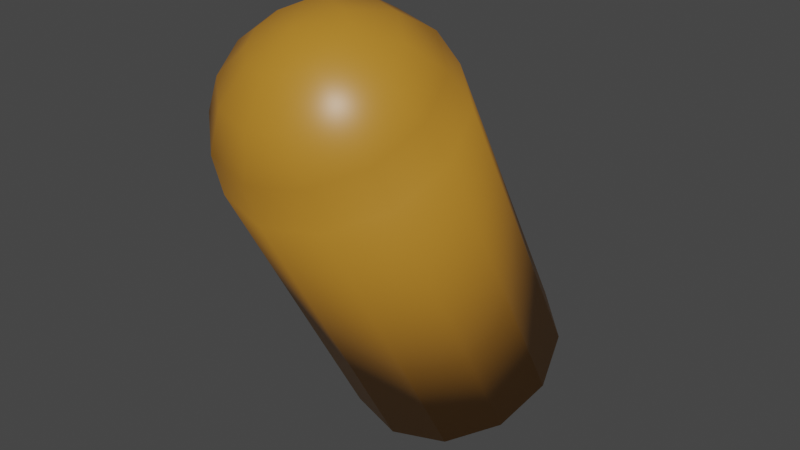 # Source: ammo_pickup.blend  (saved by Blender 2.83.18; exported with 4.5.12 LTS)
import bpy
from mathutils import Matrix  # noqa: F401  (used for matrix-valued properties, if any)

bpy.ops.wm.read_factory_settings(use_empty=True)
scene = bpy.context.scene
scene.name = 'Scene'

# ---- collections
col_collection = bpy.data.collections.new('Collection'); scene.collection.children.link(col_collection)

# ---- materials (node trees are filled in below, after node groups)
mat_material = bpy.data.materials.new('Material')
mat_material.alpha_threshold = 0.0
mat_material.use_transparent_shadow = False
mat_material.line_color = (0.0, 0.0, 0.0, 1.0)

# ---- material node trees
mat_material.use_nodes = True; mat_material.node_tree.nodes.clear()
_N = mat_material.node_tree.nodes; _L = mat_material.node_tree.links
n0 = _N.new('ShaderNodeOutputMaterial'); n0.name = 'Material Output'; n0.location = (300, 300)
n1 = _N.new('ShaderNodeBsdfPrincipled'); n1.name = 'Principled BSDF'; n1.location = (10, 300)
n1.distribution = 'GGX'
n1.subsurface_method = 'BURLEY'
n1.inputs[0].default_value = (0.4869, 0.2147, 0.02313, 1.0)
n1.inputs[2].default_value = 0.4
n1.inputs[3].default_value = 1.45
n1.inputs[27].default_value = (0.0, 0.0, 0.0, 1.0)
n1.inputs[28].default_value = 1.0
_L.new(n1.outputs[0], n0.inputs[0])
n0.is_active_output = True

# ---- world
world_world = bpy.data.worlds.new('World'); scene.world = world_world
world_world.use_nodes = True; world_world.node_tree.nodes.clear()
_N = world_world.node_tree.nodes; _L = world_world.node_tree.links
n0 = _N.new('ShaderNodeOutputWorld'); n0.name = 'World Output'; n0.location = (300, 300)
n1 = _N.new('ShaderNodeBackground'); n1.name = 'Background'; n1.location = (10, 300)
n1.inputs[0].default_value = (0.05088, 0.05088, 0.05088, 1.0)
_L.new(n1.outputs[0], n0.inputs[0])
n0.is_active_output = True
world_world.color = (0.05088, 0.05088, 0.05088)
world_world.use_sun_shadow = False
world_world.sun_shadow_jitter_overblur = 0.0

# ---- meshes
me_cylinder_001 = bpy.data.meshes.new('Cylinder.001')
me_cylinder_001.from_pydata([(4.992e-09, 0.2832, -0.1935), (4.992e-09, 0.04824, 0.2371), (0.08175, 0.264, -0.204), (0.08175, 0.02901, 0.2266), (0.1416, 0.2115, -0.2326), (0.1416, -0.02352, 0.1979), (0.1635, 0.1397, -0.2718), (0.1635, -0.09528, 0.1587), (0.1416, 0.06794, -0.311), (0.08175, 0.01541, -0.3396), (2.968e-08, -0.003816, -0.3501), (2.968e-08, -0.2388, 0.08042), (-0.08175, 0.01541, -0.3396), (-0.08175, -0.2196, 0.09091), (-0.1416, 0.06794, -0.311), (-0.1416, -0.167, 0.1196), (-0.1635, 0.1397, -0.2718), (-0.1635, -0.09528, 0.1587), (-0.1416, 0.2115, -0.2326), (-0.1416, -0.02352, 0.1979), (-0.08175, 0.264, -0.204), (-0.08175, 0.02901, 0.2266), (4.154e-08, 0.007337, 0.286), (0.03128, -0.1201, 0.3173), (0.05781, -0.06278, 0.3082), (0.07553, -0.01043, 0.2763), (0.05419, -0.1402, 0.3063), (0.1001, -0.09992, 0.2879), (0.1308, -0.05896, 0.2499), (0.06257, -0.1676, 0.2913), (0.1156, -0.1507, 0.2602), (0.1511, -0.1253, 0.2137), (0.05419, -0.1951, 0.2764), (0.1001, -0.2014, 0.2325), (0.1308, -0.1916, 0.1775), (0.1416, -0.167, 0.1196), (0.03128, -0.2152, 0.2654), (0.05781, -0.2386, 0.2123), (0.07553, -0.2401, 0.151), (0.08175, -0.2196, 0.09091), (4.442e-08, -0.2226, 0.2614), (4.442e-08, -0.2521, 0.2048), (2.919e-08, -0.2578, 0.1413), (-0.03128, -0.2152, 0.2654), (-0.05781, -0.2386, 0.2123), (-0.07553, -0.2401, 0.151), (-0.05419, -0.1951, 0.2764), (-0.1001, -0.2014, 0.2325), (-0.1308, -0.1916, 0.1775), (-0.06257, -0.1676, 0.2913), (-0.1156, -0.1507, 0.2602), (-0.1511, -0.1253, 0.2137), (-0.05419, -0.1402, 0.3063), (-0.1001, -0.09992, 0.2879), (-0.1308, -0.05896, 0.2499), (-0.03128, -0.1201, 0.3173), (-0.05781, -0.06278, 0.3082), (-0.07553, -0.01043, 0.2763), (4.154e-08, -0.1736, 0.3023), (4.442e-08, -0.1127, 0.3213), (6.269e-08, -0.04918, 0.3156)], [], [(0, 1, 3, 2), (2, 3, 5, 4), (4, 5, 7, 6), (6, 7, 35, 8), (8, 35, 39, 9), (9, 39, 11, 10), (10, 11, 13, 12), (12, 13, 15, 14), (14, 15, 17, 16), (16, 17, 19, 18), (3, 1, 21, 19, 17, 15, 13, 11, 39, 35, 7, 5), (18, 19, 21, 20), (20, 21, 1, 0), (0, 2, 4, 6, 8, 9, 10, 12, 14, 16, 18, 20), (1, 22, 25, 3), (60, 59, 23, 24), (22, 60, 24, 25), (59, 58, 23), (25, 24, 27, 28), (23, 58, 26), (3, 25, 28, 5), (24, 23, 26, 27), (28, 27, 30, 31), (26, 58, 29), (5, 28, 31, 7), (27, 26, 29, 30), (7, 31, 34, 35), (30, 29, 32, 33), (31, 30, 33, 34), (29, 58, 32), (35, 34, 38, 39), (33, 32, 36, 37), (34, 33, 37, 38), (32, 58, 36), (38, 37, 41, 42), (36, 58, 40), (39, 38, 42, 11), (37, 36, 40, 41), (42, 41, 44, 45), (40, 58, 43), (11, 42, 45, 13), (41, 40, 43, 44), (13, 45, 48, 15), (44, 43, 46, 47), (45, 44, 47, 48), (43, 58, 46), (47, 46, 49, 50), (48, 47, 50, 51), (46, 58, 49), (15, 48, 51, 17), (51, 50, 53, 54), (49, 58, 52), (17, 51, 54, 19), (50, 49, 52, 53), (52, 58, 55), (19, 54, 57, 21), (53, 52, 55, 56), (54, 53, 56, 57), (21, 57, 22, 1), (56, 55, 59, 60), (57, 56, 60, 22), (55, 58, 59)])
me_cylinder_001.polygons.foreach_set('use_smooth', [True] * 62)
_uv = me_cylinder_001.uv_layers.new(name='UVMap')
_uv.uv.foreach_set('vector', [1.0, 0.5, 1.0, 1.0, 0.9167, 1.0, 0.9167, 0.5, 0.9167, 0.5, 0.9167, 1.0, 0.8333, 1.0, 0.8333, 0.5, 0.8333, 0.5, 0.8333, 1.0, 0.75, 1.0, 0.75, 0.5, 0.75, 0.5, 0.75, 1.0, 0.6667, 1.0, 0.6667, 0.5, 0.6667, 0.5, 0.6667, 1.0, 0.5833, 1.0, 0.5833, 0.5, 0.5833, 0.5, 0.5833, 1.0, 0.5, 1.0, 0.5, 0.5, 0.5, 0.5, 0.5, 1.0, 0.4167, 1.0, 0.4167, 0.5, 0.4167, 0.5, 0.4167, 1.0, 0.3333, 1.0, 0.3333, 0.5, 0.3333, 0.5, 0.3333, 1.0, 0.25, 1.0, 0.25, 0.5, 0.25, 0.5, 0.25, 1.0, 0.1667, 1.0, 0.1667, 0.5, 0.37, 0.4578, 0.25, 0.49, 0.13, 0.4578, 0.04215, 0.37, 0.01, 0.25, 0.04215, 0.13, 0.13, 0.04215, 0.25, 0.01, 0.37, 0.04215, 0.4578, 0.13, 0.49, 0.25, 0.4578, 0.37, 0.1667, 0.5, 0.1667, 1.0, 0.08333, 1.0, 0.08333, 0.5, 0.08333, 0.5, 0.08333, 1.0, 7.451e-08, 1.0, 7.451e-08, 0.5, 0.75, 0.49, 0.87, 0.4578, 0.9578, 0.37, 0.99, 0.25, 0.9578, 0.13, 0.87, 0.04215, 0.75, 0.01, 0.63, 0.04215, 0.5422, 0.13, 0.51, 0.25, 0.5422, 0.37, 0.63, 0.4578, 0.75, 0.5, 0.75, 0.625, 0.6667, 0.625, 0.6667, 0.5, 0.75, 0.75, 0.75, 0.875, 0.6667, 0.875, 0.6667, 0.75, 0.75, 0.625, 0.75, 0.75, 0.6667, 0.75, 0.6667, 0.625, 0.75, 0.875, 0.7083, 1.0, 0.6667, 0.875, 0.6667, 0.625, 0.6667, 0.75, 0.5833, 0.75, 0.5833, 0.625, 0.6667, 0.875, 0.625, 1.0, 0.5833, 0.875, 0.6667, 0.5, 0.6667, 0.625, 0.5833, 0.625, 0.5833, 0.5, 0.6667, 0.75, 0.6667, 0.875, 0.5833, 0.875, 0.5833, 0.75, 0.5833, 0.625, 0.5833, 0.75, 0.5, 0.75, 0.5, 0.625, 0.5833, 0.875, 0.5417, 1.0, 0.5, 0.875, 0.5833, 0.5, 0.5833, 0.625, 0.5, 0.625, 0.5, 0.5, 0.5833, 0.75, 0.5833, 0.875, 0.5, 0.875, 0.5, 0.75, 0.5, 0.5, 0.5, 0.625, 0.4167, 0.625, 0.4167, 0.5, 0.5, 0.75, 0.5, 0.875, 0.4167, 0.875, 0.4167, 0.75, 0.5, 0.625, 0.5, 0.75, 0.4167, 0.75, 0.4167, 0.625, 0.5, 0.875, 0.4583, 1.0, 0.4167, 0.875, 0.4167, 0.5, 0.4167, 0.625, 0.3333, 0.625, 0.3333, 0.5, 0.4167, 0.75, 0.4167, 0.875, 0.3333, 0.875, 0.3333, 0.75, 0.4167, 0.625, 0.4167, 0.75, 0.3333, 0.75, 0.3333, 0.625, 0.4167, 0.875, 0.375, 1.0, 0.3333, 0.875, 0.3333, 0.625, 0.3333, 0.75, 0.25, 0.75, 0.25, 0.625, 0.3333, 0.875, 0.2917, 1.0, 0.25, 0.875, 0.3333, 0.5, 0.3333, 0.625, 0.25, 0.625, 0.25, 0.5, 0.3333, 0.75, 0.3333, 0.875, 0.25, 0.875, 0.25, 0.75, 0.25, 0.625, 0.25, 0.75, 0.1667, 0.75, 0.1667, 0.625, 0.25, 0.875, 0.2083, 1.0, 0.1667, 0.875, 0.25, 0.5, 0.25, 0.625, 0.1667, 0.625, 0.1667, 0.5, 0.25, 0.75, 0.25, 0.875, 0.1667, 0.875, 0.1667, 0.75, 0.1667, 0.5, 0.1667, 0.625, 0.08333, 0.625, 0.08333, 0.5, 0.1667, 0.75, 0.1667, 0.875, 0.08333, 0.875, 0.08333, 0.75, 0.1667, 0.625, 0.1667, 0.75, 0.08333, 0.75, 0.08333, 0.625, 0.1667, 0.875, 0.125, 1.0, 0.08333, 0.875, 0.08333, 0.75, 0.08333, 0.875, 0.0, 0.875, 0.0, 0.75, 0.08333, 0.625, 0.08333, 0.75, 0.0, 0.75, 0.0, 0.625, 0.08333, 0.875, 0.04167, 1.0, 0.0, 0.875, 0.08333, 0.5, 0.08333, 0.625, 0.0, 0.625, 0.0, 0.5, 1.0, 0.625, 1.0, 0.75, 0.9167, 0.75, 0.9167, 0.625, 1.0, 0.875, 0.9583, 1.0, 0.9167, 0.875, 1.0, 0.5, 1.0, 0.625, 0.9167, 0.625, 0.9167, 0.5, 1.0, 0.75, 1.0, 0.875, 0.9167, 0.875, 0.9167, 0.75, 0.9167, 0.875, 0.875, 1.0, 0.8333, 0.875, 0.9167, 0.5, 0.9167, 0.625, 0.8333, 0.625, 0.8333, 0.5, 0.9167, 0.75, 0.9167, 0.875, 0.8333, 0.875, 0.8333, 0.75, 0.9167, 0.625, 0.9167, 0.75, 0.8333, 0.75, 0.8333, 0.625, 0.8333, 0.5, 0.8333, 0.625, 0.75, 0.625, 0.75, 0.5, 0.8333, 0.75, 0.8333, 0.875, 0.75, 0.875, 0.75, 0.75, 0.8333, 0.625, 0.8333, 0.75, 0.75, 0.75, 0.75, 0.625, 0.8333, 0.875, 0.7917, 1.0, 0.75, 0.875])
me_cylinder_001.materials.append(mat_material)
me_cylinder_001.use_remesh_preserve_volume = False
me_cylinder_001.use_remesh_preserve_attributes = False
me_cylinder_001.use_mirror_vertex_groups = False
me_cylinder_001.update()

# ---- objects
ob_bullet = bpy.data.objects.new('Bullet', me_cylinder_001)

# ---- transforms, parenting, visibility, modifiers, constraints
ob_bullet.location = (0.0, 0.0, 0.0)
ob_bullet.lineart.crease_threshold = 0.0

# ---- collection membership
col_collection.objects.link(ob_bullet)

# ---- scene / render settings (as saved in the file)
scene.frame_start = 1; scene.frame_end = 250; scene.frame_set(1)
scene.render.engine = 'BLENDER_EEVEE_NEXT'
scene.cycles.use_denoising = False
scene.cycles.samples = 128
scene.cycles.sampling_pattern = 'TABULATED_SOBOL'
scene.cycles.use_adaptive_sampling = False
scene.cycles.use_light_tree = False
scene.view_settings.view_transform = 'Filmic'
bpy.context.view_layer.update()

# ---- added for rendering (the .blend has no active camera and no usable light): camera, sun
cam_auto = bpy.data.cameras.new('AutoCamera')
cam_auto.lens = 50.0
cam_auto.sensor_width = 36.0
cam_auto.clip_end = 1000.0
ob_auto_camera = bpy.data.objects.new('AutoCamera', cam_auto)
scene.collection.objects.link(ob_auto_camera)
ob_auto_camera.location = (0.85327, -1.01124, 0.668209)
ob_auto_camera.rotation_euler = (1.09748, -7.21219e-08, 0.694738)
scene.camera = ob_auto_camera
light_auto_sun = bpy.data.lights.new('AutoSun', 'SUN')
light_auto_sun.energy = 3.0
light_auto_sun.angle = 0.0523599
ob_auto_sun = bpy.data.objects.new('AutoSun', light_auto_sun)
scene.collection.objects.link(ob_auto_sun)
ob_auto_sun.rotation_euler = (0.872665, 0.174533, 0.523599)
bpy.context.view_layer.update()
